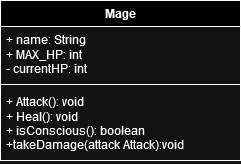

The diagram above was exported from draw.io. Its source (the exported page's mxGraphModel, read from the mxfile embedded in the PNG):
<mxGraphModel dx="1050" dy="558" grid="1" gridSize="10" guides="1" tooltips="1" connect="1" arrows="1" fold="1" page="1" pageScale="1" pageWidth="850" pageHeight="1100" math="0" shadow="0">
  <root>
    <mxCell id="0" />
    <mxCell id="1" parent="0" />
    <mxCell id="8BV-U_C8LkNkTzFAzlc7-1" value="Mage" style="swimlane;fontStyle=1;align=center;verticalAlign=top;childLayout=stackLayout;horizontal=1;startSize=26;horizontalStack=0;resizeParent=1;resizeParentMax=0;resizeLast=0;collapsible=1;marginBottom=0;whiteSpace=wrap;html=1;" vertex="1" parent="1">
      <mxGeometry x="40" y="40" width="240" height="160" as="geometry" />
    </mxCell>
    <mxCell id="8BV-U_C8LkNkTzFAzlc7-2" value="&lt;div&gt;+ name: String&lt;/div&gt;&lt;div&gt;+ MAX_HP: int&lt;/div&gt;&lt;div&gt;- currentHP: int&lt;br&gt;&lt;/div&gt;" style="text;strokeColor=none;fillColor=none;align=left;verticalAlign=top;spacingLeft=4;spacingRight=4;overflow=hidden;rotatable=0;points=[[0,0.5],[1,0.5]];portConstraint=eastwest;whiteSpace=wrap;html=1;" vertex="1" parent="8BV-U_C8LkNkTzFAzlc7-1">
      <mxGeometry y="26" width="240" height="54" as="geometry" />
    </mxCell>
    <mxCell id="8BV-U_C8LkNkTzFAzlc7-3" value="" style="line;strokeWidth=1;fillColor=none;align=left;verticalAlign=middle;spacingTop=-1;spacingLeft=3;spacingRight=3;rotatable=0;labelPosition=right;points=[];portConstraint=eastwest;strokeColor=inherit;" vertex="1" parent="8BV-U_C8LkNkTzFAzlc7-1">
      <mxGeometry y="80" width="240" height="8" as="geometry" />
    </mxCell>
    <mxCell id="8BV-U_C8LkNkTzFAzlc7-4" value="&lt;div&gt;+ Attack(): void&lt;br&gt;&lt;/div&gt;&lt;div&gt;+ Heal(): void&lt;/div&gt;&lt;div&gt;+ isConscious(): boolean&lt;/div&gt;&lt;div&gt;+takeDamage(attack Attack):void&lt;br&gt;&lt;/div&gt;" style="text;strokeColor=none;fillColor=none;align=left;verticalAlign=top;spacingLeft=4;spacingRight=4;overflow=hidden;rotatable=0;points=[[0,0.5],[1,0.5]];portConstraint=eastwest;whiteSpace=wrap;html=1;" vertex="1" parent="8BV-U_C8LkNkTzFAzlc7-1">
      <mxGeometry y="88" width="240" height="72" as="geometry" />
    </mxCell>
  </root>
</mxGraphModel>